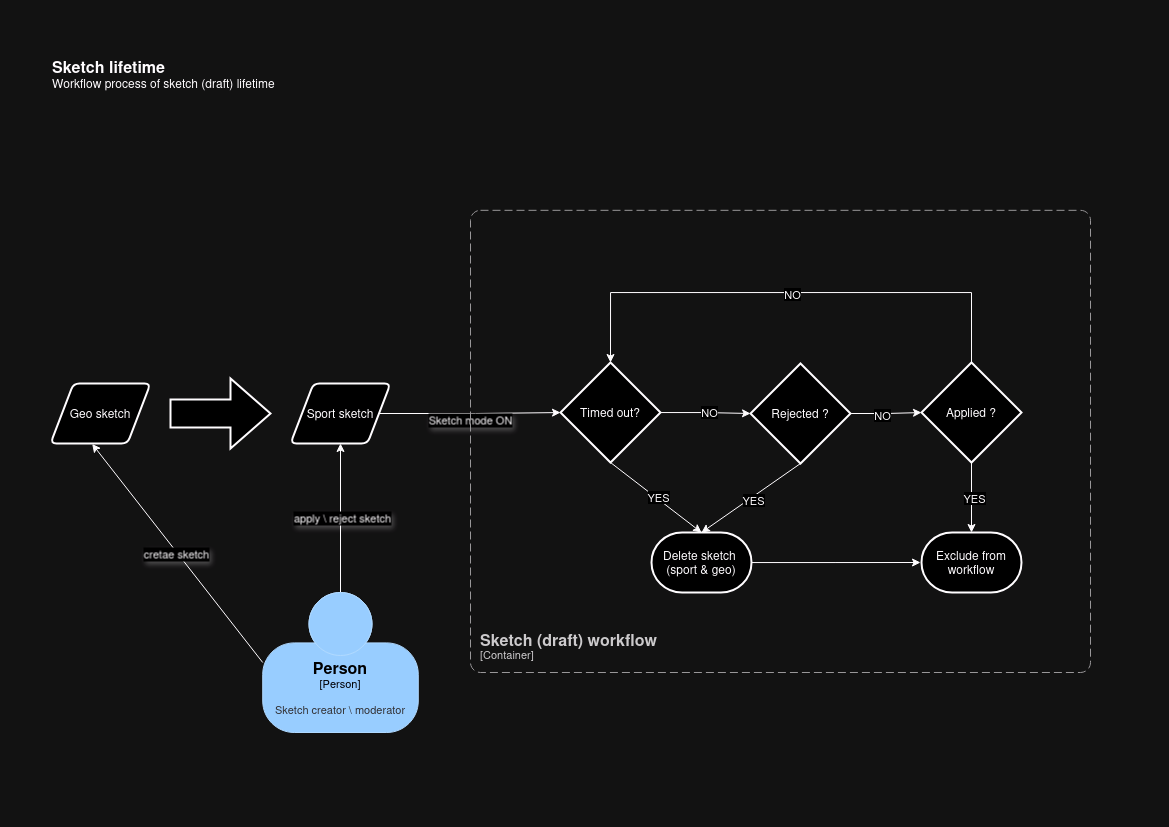

The diagram above was exported from draw.io. Its source (the exported page's mxGraphModel, read from the mxfile embedded in the PNG):
<mxGraphModel dx="1593" dy="913" grid="1" gridSize="10" guides="1" tooltips="1" connect="1" arrows="1" fold="1" page="1" pageScale="1" pageWidth="1169" pageHeight="827" math="0" shadow="0">
  <root>
    <mxCell id="0" />
    <mxCell id="1" parent="0" />
    <mxCell id="xtqC7Bc54qfHYOesh4e7-1" value="Geo sketch" style="shape=parallelogram;html=1;strokeWidth=2;perimeter=parallelogramPerimeter;whiteSpace=wrap;rounded=1;arcSize=12;size=0.23;" vertex="1" parent="1">
      <mxGeometry x="50" y="383" width="100" height="60" as="geometry" />
    </mxCell>
    <mxCell id="xtqC7Bc54qfHYOesh4e7-3" value="" style="verticalLabelPosition=bottom;verticalAlign=top;html=1;strokeWidth=2;shape=mxgraph.arrows2.arrow;dy=0.6;dx=40;notch=0;" vertex="1" parent="1">
      <mxGeometry x="170" y="378" width="100" height="70" as="geometry" />
    </mxCell>
    <mxCell id="xtqC7Bc54qfHYOesh4e7-9" style="edgeStyle=orthogonalEdgeStyle;rounded=0;orthogonalLoop=1;jettySize=auto;html=1;" edge="1" parent="1" source="xtqC7Bc54qfHYOesh4e7-4" target="xtqC7Bc54qfHYOesh4e7-5">
      <mxGeometry relative="1" as="geometry" />
    </mxCell>
    <mxCell id="xtqC7Bc54qfHYOesh4e7-10" value="Sketch mode ON" style="edgeLabel;html=1;align=center;verticalAlign=middle;resizable=0;points=[];textShadow=1;" vertex="1" connectable="0" parent="xtqC7Bc54qfHYOesh4e7-9">
      <mxGeometry x="-0.0108" relative="1" as="geometry">
        <mxPoint y="6" as="offset" />
      </mxGeometry>
    </mxCell>
    <mxCell id="xtqC7Bc54qfHYOesh4e7-4" value="Sport sketch" style="shape=parallelogram;html=1;strokeWidth=2;perimeter=parallelogramPerimeter;whiteSpace=wrap;rounded=1;arcSize=12;size=0.23;" vertex="1" parent="1">
      <mxGeometry x="290" y="383" width="100" height="60" as="geometry" />
    </mxCell>
    <mxCell id="xtqC7Bc54qfHYOesh4e7-5" value="Timed out?" style="strokeWidth=2;html=1;shape=mxgraph.flowchart.decision;whiteSpace=wrap;" vertex="1" parent="1">
      <mxGeometry x="560" y="362" width="100" height="100" as="geometry" />
    </mxCell>
    <mxCell id="xtqC7Bc54qfHYOesh4e7-24" style="edgeStyle=orthogonalEdgeStyle;rounded=0;orthogonalLoop=1;jettySize=auto;html=1;" edge="1" parent="1" source="xtqC7Bc54qfHYOesh4e7-6">
      <mxGeometry relative="1" as="geometry">
        <mxPoint x="919.9999999999995" y="562" as="targetPoint" />
      </mxGeometry>
    </mxCell>
    <mxCell id="xtqC7Bc54qfHYOesh4e7-6" value="&lt;div&gt;Delete sketch&amp;nbsp;&lt;/div&gt;&lt;div&gt;(sport &amp;amp; geo)&lt;/div&gt;" style="strokeWidth=2;html=1;shape=mxgraph.flowchart.terminator;whiteSpace=wrap;" vertex="1" parent="1">
      <mxGeometry x="651" y="532" width="100" height="60" as="geometry" />
    </mxCell>
    <mxCell id="xtqC7Bc54qfHYOesh4e7-7" style="rounded=0;orthogonalLoop=1;jettySize=auto;html=1;entryX=0.5;entryY=0;entryDx=0;entryDy=0;entryPerimeter=0;exitX=0.5;exitY=1;exitDx=0;exitDy=0;exitPerimeter=0;" edge="1" parent="1" source="xtqC7Bc54qfHYOesh4e7-5" target="xtqC7Bc54qfHYOesh4e7-6">
      <mxGeometry relative="1" as="geometry" />
    </mxCell>
    <mxCell id="xtqC7Bc54qfHYOesh4e7-8" value="YES" style="edgeLabel;html=1;align=center;verticalAlign=middle;resizable=0;points=[];" vertex="1" connectable="0" parent="xtqC7Bc54qfHYOesh4e7-7">
      <mxGeometry x="0.0286" y="2" relative="1" as="geometry">
        <mxPoint as="offset" />
      </mxGeometry>
    </mxCell>
    <mxCell id="xtqC7Bc54qfHYOesh4e7-11" value="Applied ?" style="strokeWidth=2;html=1;shape=mxgraph.flowchart.decision;whiteSpace=wrap;" vertex="1" parent="1">
      <mxGeometry x="921" y="362" width="100" height="100" as="geometry" />
    </mxCell>
    <mxCell id="xtqC7Bc54qfHYOesh4e7-12" style="edgeStyle=orthogonalEdgeStyle;rounded=0;orthogonalLoop=1;jettySize=auto;html=1;entryX=0;entryY=0.5;entryDx=0;entryDy=0;entryPerimeter=0;" edge="1" parent="1" source="xtqC7Bc54qfHYOesh4e7-5" target="xtqC7Bc54qfHYOesh4e7-23">
      <mxGeometry relative="1" as="geometry" />
    </mxCell>
    <mxCell id="xtqC7Bc54qfHYOesh4e7-13" value="NO" style="edgeLabel;html=1;align=center;verticalAlign=middle;resizable=0;points=[];" vertex="1" connectable="0" parent="xtqC7Bc54qfHYOesh4e7-12">
      <mxGeometry x="-0.02" y="3" relative="1" as="geometry">
        <mxPoint as="offset" />
      </mxGeometry>
    </mxCell>
    <mxCell id="xtqC7Bc54qfHYOesh4e7-14" style="edgeStyle=orthogonalEdgeStyle;rounded=0;orthogonalLoop=1;jettySize=auto;html=1;entryX=0.5;entryY=0;entryDx=0;entryDy=0;entryPerimeter=0;exitX=0.5;exitY=0;exitDx=0;exitDy=0;exitPerimeter=0;" edge="1" parent="1" source="xtqC7Bc54qfHYOesh4e7-11" target="xtqC7Bc54qfHYOesh4e7-5">
      <mxGeometry relative="1" as="geometry">
        <Array as="points">
          <mxPoint x="971" y="292" />
          <mxPoint x="610" y="292" />
        </Array>
      </mxGeometry>
    </mxCell>
    <mxCell id="xtqC7Bc54qfHYOesh4e7-15" value="NO" style="edgeLabel;html=1;align=center;verticalAlign=middle;resizable=0;points=[];" vertex="1" connectable="0" parent="xtqC7Bc54qfHYOesh4e7-14">
      <mxGeometry x="-0.0059" y="1" relative="1" as="geometry">
        <mxPoint as="offset" />
      </mxGeometry>
    </mxCell>
    <mxCell id="xtqC7Bc54qfHYOesh4e7-16" value="&lt;div&gt;Exclude from &lt;br&gt;&lt;/div&gt;&lt;div&gt;workflow&lt;br&gt;&lt;/div&gt;" style="strokeWidth=2;html=1;shape=mxgraph.flowchart.terminator;whiteSpace=wrap;" vertex="1" parent="1">
      <mxGeometry x="921" y="532" width="100" height="60" as="geometry" />
    </mxCell>
    <mxCell id="xtqC7Bc54qfHYOesh4e7-17" style="edgeStyle=orthogonalEdgeStyle;rounded=0;orthogonalLoop=1;jettySize=auto;html=1;entryX=0.5;entryY=0;entryDx=0;entryDy=0;entryPerimeter=0;" edge="1" parent="1" source="xtqC7Bc54qfHYOesh4e7-11" target="xtqC7Bc54qfHYOesh4e7-16">
      <mxGeometry relative="1" as="geometry" />
    </mxCell>
    <mxCell id="xtqC7Bc54qfHYOesh4e7-18" value="YES" style="edgeLabel;html=1;align=center;verticalAlign=middle;resizable=0;points=[];" vertex="1" connectable="0" parent="xtqC7Bc54qfHYOesh4e7-17">
      <mxGeometry y="2" relative="1" as="geometry">
        <mxPoint as="offset" />
      </mxGeometry>
    </mxCell>
    <object placeholders="1" c4Name="Sketch (draft) workflow" c4Type="ContainerScopeBoundary" c4Application="Container" label="&lt;font style=&quot;font-size: 16px&quot;&gt;&lt;b&gt;&lt;div style=&quot;text-align: left&quot;&gt;%c4Name%&lt;/div&gt;&lt;/b&gt;&lt;/font&gt;&lt;div style=&quot;text-align: left&quot;&gt;[%c4Application%]&lt;/div&gt;" id="xtqC7Bc54qfHYOesh4e7-19">
      <mxCell style="rounded=1;fontSize=11;whiteSpace=wrap;html=1;dashed=1;arcSize=20;fillColor=none;strokeColor=#666666;fontColor=#333333;labelBackgroundColor=none;align=left;verticalAlign=bottom;labelBorderColor=none;spacingTop=0;spacing=10;dashPattern=8 4;metaEdit=1;rotatable=0;perimeter=rectanglePerimeter;noLabel=0;labelPadding=0;allowArrows=0;connectable=0;expand=0;recursiveResize=0;editable=1;pointerEvents=0;absoluteArcSize=1;points=[[0.25,0,0],[0.5,0,0],[0.75,0,0],[1,0.25,0],[1,0.5,0],[1,0.75,0],[0.75,1,0],[0.5,1,0],[0.25,1,0],[0,0.75,0],[0,0.5,0],[0,0.25,0]];" vertex="1" parent="1">
        <mxGeometry x="470" y="209.82" width="620" height="462.18" as="geometry" />
      </mxCell>
    </object>
    <mxCell id="xtqC7Bc54qfHYOesh4e7-21" style="edgeStyle=orthogonalEdgeStyle;rounded=0;orthogonalLoop=1;jettySize=auto;html=1;entryX=0.5;entryY=1;entryDx=0;entryDy=0;" edge="1" parent="1" source="xtqC7Bc54qfHYOesh4e7-20" target="xtqC7Bc54qfHYOesh4e7-4">
      <mxGeometry relative="1" as="geometry" />
    </mxCell>
    <mxCell id="xtqC7Bc54qfHYOesh4e7-22" value="apply \ reject sketch" style="edgeLabel;html=1;align=center;verticalAlign=middle;resizable=0;points=[];textShadow=1;" vertex="1" connectable="0" parent="xtqC7Bc54qfHYOesh4e7-21">
      <mxGeometry x="-0.0012" y="-1" relative="1" as="geometry">
        <mxPoint as="offset" />
      </mxGeometry>
    </mxCell>
    <object placeholders="1" c4Name="Person" c4Type="Person" c4Description="Sketch creator \ moderator" label="&lt;font style=&quot;font-size: 16px&quot;&gt;&lt;b&gt;%c4Name%&lt;/b&gt;&lt;/font&gt;&lt;div&gt;[%c4Type%]&lt;/div&gt;&lt;br&gt;&lt;div&gt;&lt;font style=&quot;font-size: 11px&quot;&gt;&lt;font color=&quot;#cccccc&quot;&gt;%c4Description%&lt;/font&gt;&lt;/div&gt;" id="xtqC7Bc54qfHYOesh4e7-20">
      <mxCell style="html=1;fontSize=11;dashed=0;whiteSpace=wrap;fillColor=#083F75;strokeColor=#06315C;fontColor=#ffffff;shape=mxgraph.c4.person2;align=center;metaEdit=1;points=[[0.5,0,0],[1,0.5,0],[1,0.75,0],[0.75,1,0],[0.5,1,0],[0.25,1,0],[0,0.75,0],[0,0.5,0]];resizable=1;" vertex="1" parent="1">
        <mxGeometry x="262.22" y="592" width="155.56" height="140" as="geometry" />
      </mxCell>
    </object>
    <mxCell id="xtqC7Bc54qfHYOesh4e7-27" style="edgeStyle=orthogonalEdgeStyle;rounded=0;orthogonalLoop=1;jettySize=auto;html=1;" edge="1" parent="1" source="xtqC7Bc54qfHYOesh4e7-23" target="xtqC7Bc54qfHYOesh4e7-11">
      <mxGeometry relative="1" as="geometry" />
    </mxCell>
    <mxCell id="xtqC7Bc54qfHYOesh4e7-29" value="NO" style="edgeLabel;html=1;align=center;verticalAlign=middle;resizable=0;points=[];" vertex="1" connectable="0" parent="xtqC7Bc54qfHYOesh4e7-27">
      <mxGeometry x="-0.1349" y="-1" relative="1" as="geometry">
        <mxPoint x="1" as="offset" />
      </mxGeometry>
    </mxCell>
    <mxCell id="xtqC7Bc54qfHYOesh4e7-23" value="Rejected ?" style="strokeWidth=2;html=1;shape=mxgraph.flowchart.decision;whiteSpace=wrap;" vertex="1" parent="1">
      <mxGeometry x="750" y="363" width="100" height="100" as="geometry" />
    </mxCell>
    <mxCell id="xtqC7Bc54qfHYOesh4e7-25" style="rounded=0;orthogonalLoop=1;jettySize=auto;html=1;entryX=0.5;entryY=0;entryDx=0;entryDy=0;entryPerimeter=0;exitX=0.5;exitY=1;exitDx=0;exitDy=0;exitPerimeter=0;" edge="1" parent="1" source="xtqC7Bc54qfHYOesh4e7-23" target="xtqC7Bc54qfHYOesh4e7-6">
      <mxGeometry relative="1" as="geometry" />
    </mxCell>
    <mxCell id="xtqC7Bc54qfHYOesh4e7-26" value="YES" style="edgeLabel;html=1;align=center;verticalAlign=middle;resizable=0;points=[];" vertex="1" connectable="0" parent="xtqC7Bc54qfHYOesh4e7-25">
      <mxGeometry x="0.0001" y="3" relative="1" as="geometry">
        <mxPoint as="offset" />
      </mxGeometry>
    </mxCell>
    <mxCell id="xtqC7Bc54qfHYOesh4e7-30" style="rounded=0;orthogonalLoop=1;jettySize=auto;html=1;exitX=0;exitY=0.5;exitDx=0;exitDy=0;exitPerimeter=0;entryX=0.417;entryY=1.008;entryDx=0;entryDy=0;entryPerimeter=0;" edge="1" parent="1" source="xtqC7Bc54qfHYOesh4e7-20" target="xtqC7Bc54qfHYOesh4e7-1">
      <mxGeometry relative="1" as="geometry" />
    </mxCell>
    <mxCell id="xtqC7Bc54qfHYOesh4e7-31" value="cretae sketch" style="edgeLabel;html=1;align=center;verticalAlign=middle;resizable=0;points=[];textShadow=1;" vertex="1" connectable="0" parent="xtqC7Bc54qfHYOesh4e7-30">
      <mxGeometry x="0.0068" y="1" relative="1" as="geometry">
        <mxPoint y="1" as="offset" />
      </mxGeometry>
    </mxCell>
    <object placeholders="1" c4Name="Sketch lifetime" c4Type="ContainerScopeBoundary" c4Description="Workflow process of sketch (draft) lifetime" label="&lt;font style=&quot;font-size: 16px&quot;&gt;&lt;b&gt;&lt;div style=&quot;text-align: left&quot;&gt;%c4Name%&lt;/div&gt;&lt;/b&gt;&lt;/font&gt;&lt;div style=&quot;text-align: left&quot;&gt;%c4Description%&lt;/div&gt;" id="xtqC7Bc54qfHYOesh4e7-32">
      <mxCell style="text;html=1;strokeColor=none;fillColor=none;align=left;verticalAlign=top;whiteSpace=wrap;rounded=0;metaEdit=1;allowArrows=0;resizable=1;rotatable=0;connectable=0;recursiveResize=0;expand=0;pointerEvents=0;points=[[0.25,0,0],[0.5,0,0],[0.75,0,0],[1,0.25,0],[1,0.5,0],[1,0.75,0],[0.75,1,0],[0.5,1,0],[0.25,1,0],[0,0.75,0],[0,0.5,0],[0,0.25,0]];" vertex="1" parent="1">
        <mxGeometry x="50" y="50" width="260" height="40" as="geometry" />
      </mxCell>
    </object>
  </root>
</mxGraphModel>